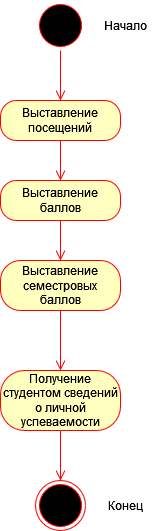

The diagram above was exported from draw.io. Its source (the exported page's mxGraphModel, read from the mxfile embedded in the PNG):
<mxGraphModel dx="1431" dy="733" grid="1" gridSize="10" guides="1" tooltips="1" connect="1" arrows="1" fold="1" page="1" pageScale="1" pageWidth="827" pageHeight="1169" math="0" shadow="0">
  <root>
    <mxCell id="0" />
    <mxCell id="1" parent="0" />
    <mxCell id="u6GlnbgzPTsKHEMAKB3u-1" value="" style="ellipse;html=1;shape=startState;fillColor=#000000;strokeColor=#ff0000;" vertex="1" parent="1">
      <mxGeometry x="420" y="20" width="50" height="50" as="geometry" />
    </mxCell>
    <mxCell id="u6GlnbgzPTsKHEMAKB3u-2" value="" style="edgeStyle=orthogonalEdgeStyle;html=1;verticalAlign=bottom;endArrow=open;endSize=8;strokeColor=#ff0000;rounded=0;entryX=0.5;entryY=0;entryDx=0;entryDy=0;" edge="1" source="u6GlnbgzPTsKHEMAKB3u-1" parent="1" target="eoiOTY6sgUaJ3nJO3iUp-1">
      <mxGeometry relative="1" as="geometry">
        <mxPoint x="415" y="420" as="targetPoint" />
      </mxGeometry>
    </mxCell>
    <mxCell id="u6GlnbgzPTsKHEMAKB3u-3" value="" style="ellipse;html=1;shape=endState;fillColor=#000000;strokeColor=#ff0000;" vertex="1" parent="1">
      <mxGeometry x="420" y="500" width="50" height="50" as="geometry" />
    </mxCell>
    <mxCell id="eoiOTY6sgUaJ3nJO3iUp-1" value="&lt;div&gt;Выставление&lt;/div&gt;&lt;div&gt;посещений&lt;br&gt;&lt;/div&gt;" style="rounded=1;whiteSpace=wrap;html=1;arcSize=40;fontColor=#000000;fillColor=#ffffc0;strokeColor=#ff0000;" vertex="1" parent="1">
      <mxGeometry x="385" y="120" width="120" height="40" as="geometry" />
    </mxCell>
    <mxCell id="eoiOTY6sgUaJ3nJO3iUp-2" value="" style="edgeStyle=orthogonalEdgeStyle;html=1;verticalAlign=bottom;endArrow=open;endSize=8;strokeColor=#ff0000;rounded=0;entryX=0.5;entryY=0;entryDx=0;entryDy=0;" edge="1" parent="1" source="eoiOTY6sgUaJ3nJO3iUp-1" target="eoiOTY6sgUaJ3nJO3iUp-3">
      <mxGeometry relative="1" as="geometry">
        <mxPoint x="496" y="430" as="targetPoint" />
      </mxGeometry>
    </mxCell>
    <mxCell id="eoiOTY6sgUaJ3nJO3iUp-3" value="Выставление баллов" style="rounded=1;whiteSpace=wrap;html=1;arcSize=40;fontColor=#000000;fillColor=#ffffc0;strokeColor=#ff0000;" vertex="1" parent="1">
      <mxGeometry x="385" y="200" width="120" height="40" as="geometry" />
    </mxCell>
    <mxCell id="eoiOTY6sgUaJ3nJO3iUp-4" value="" style="edgeStyle=orthogonalEdgeStyle;html=1;verticalAlign=bottom;endArrow=open;endSize=8;strokeColor=#ff0000;rounded=0;entryX=0.5;entryY=0;entryDx=0;entryDy=0;" edge="1" parent="1" source="eoiOTY6sgUaJ3nJO3iUp-3" target="eoiOTY6sgUaJ3nJO3iUp-5">
      <mxGeometry relative="1" as="geometry">
        <mxPoint x="426" y="450" as="targetPoint" />
      </mxGeometry>
    </mxCell>
    <mxCell id="eoiOTY6sgUaJ3nJO3iUp-5" value="&lt;div&gt;Выставление семестровых &lt;br&gt;&lt;/div&gt;&lt;div&gt;баллов&lt;/div&gt;" style="rounded=1;whiteSpace=wrap;html=1;arcSize=40;fontColor=#000000;fillColor=#ffffc0;strokeColor=#ff0000;" vertex="1" parent="1">
      <mxGeometry x="385" y="280" width="120" height="50" as="geometry" />
    </mxCell>
    <mxCell id="eoiOTY6sgUaJ3nJO3iUp-6" value="Получение студентом сведений о личной успеваемости" style="rounded=1;whiteSpace=wrap;html=1;arcSize=40;fontColor=#000000;fillColor=#ffffc0;strokeColor=#ff0000;" vertex="1" parent="1">
      <mxGeometry x="385" y="390" width="120" height="60" as="geometry" />
    </mxCell>
    <mxCell id="eoiOTY6sgUaJ3nJO3iUp-7" value="" style="edgeStyle=orthogonalEdgeStyle;html=1;verticalAlign=bottom;endArrow=open;endSize=8;strokeColor=#ff0000;rounded=0;entryX=0.5;entryY=0;entryDx=0;entryDy=0;" edge="1" source="eoiOTY6sgUaJ3nJO3iUp-6" parent="1" target="u6GlnbgzPTsKHEMAKB3u-3">
      <mxGeometry relative="1" as="geometry">
        <mxPoint x="445" y="450" as="targetPoint" />
      </mxGeometry>
    </mxCell>
    <mxCell id="JUMTTspc22M4jq9PItEU-5" value="" style="edgeStyle=orthogonalEdgeStyle;html=1;verticalAlign=bottom;endArrow=open;endSize=8;strokeColor=#ff0000;rounded=0;exitX=0.5;exitY=1;exitDx=0;exitDy=0;entryX=0.5;entryY=0;entryDx=0;entryDy=0;" edge="1" source="eoiOTY6sgUaJ3nJO3iUp-5" parent="1" target="eoiOTY6sgUaJ3nJO3iUp-6">
      <mxGeometry relative="1" as="geometry">
        <mxPoint x="210" y="410" as="targetPoint" />
        <mxPoint x="210" y="350" as="sourcePoint" />
      </mxGeometry>
    </mxCell>
    <mxCell id="JUMTTspc22M4jq9PItEU-6" value="Начало" style="text;html=1;align=center;verticalAlign=middle;resizable=0;points=[];autosize=1;strokeColor=none;fillColor=none;" vertex="1" parent="1">
      <mxGeometry x="475" y="30" width="70" height="30" as="geometry" />
    </mxCell>
    <mxCell id="JUMTTspc22M4jq9PItEU-7" value="Конец" style="text;html=1;align=center;verticalAlign=middle;resizable=0;points=[];autosize=1;strokeColor=none;fillColor=none;" vertex="1" parent="1">
      <mxGeometry x="480" y="510" width="60" height="30" as="geometry" />
    </mxCell>
  </root>
</mxGraphModel>